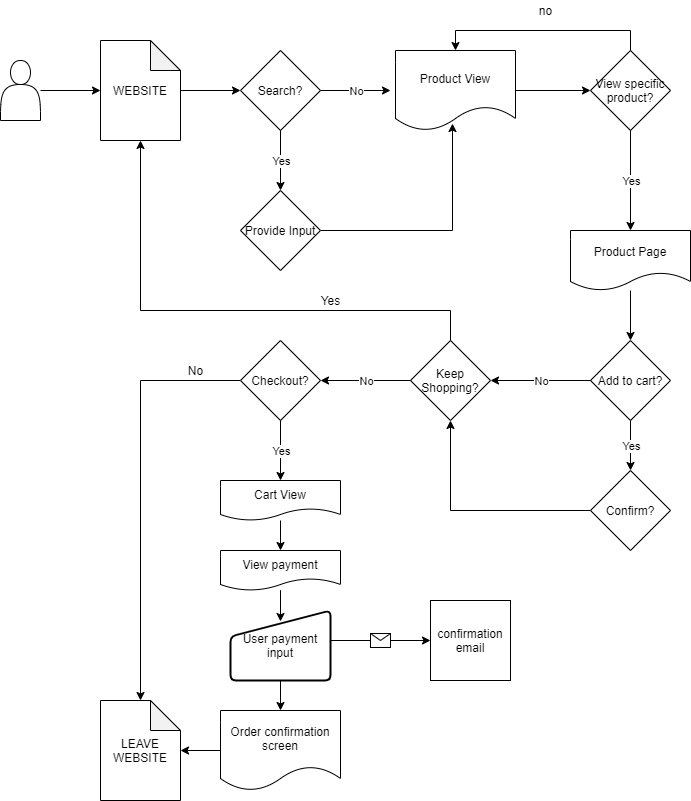

The diagram above was exported from draw.io. Its source (the exported page's mxGraphModel, read from the mxfile embedded in the PNG):
<mxGraphModel dx="414" dy="790" grid="1" gridSize="10" guides="1" tooltips="1" connect="1" arrows="1" fold="1" page="1" pageScale="1" pageWidth="850" pageHeight="1100" math="0" shadow="0">
  <root>
    <mxCell id="0" />
    <mxCell id="1" parent="0" />
    <mxCell id="6" style="edgeStyle=orthogonalEdgeStyle;rounded=0;orthogonalLoop=1;jettySize=auto;html=1;" edge="1" parent="1" source="4" target="5">
      <mxGeometry relative="1" as="geometry" />
    </mxCell>
    <mxCell id="4" value="" style="shape=actor;whiteSpace=wrap;html=1;" vertex="1" parent="1">
      <mxGeometry x="30" y="390" width="40" height="60" as="geometry" />
    </mxCell>
    <mxCell id="8" style="edgeStyle=orthogonalEdgeStyle;rounded=0;orthogonalLoop=1;jettySize=auto;html=1;entryX=0;entryY=0.5;entryDx=0;entryDy=0;" edge="1" parent="1" source="5" target="7">
      <mxGeometry relative="1" as="geometry" />
    </mxCell>
    <mxCell id="5" value="WEBSITE" style="shape=note;whiteSpace=wrap;html=1;backgroundOutline=1;darkOpacity=0.05;" vertex="1" parent="1">
      <mxGeometry x="130" y="370" width="80" height="100" as="geometry" />
    </mxCell>
    <mxCell id="7" value="Search?" style="rhombus;whiteSpace=wrap;html=1;" vertex="1" parent="1">
      <mxGeometry x="270" y="380" width="80" height="80" as="geometry" />
    </mxCell>
    <mxCell id="13" value="" style="endArrow=classic;html=1;" edge="1" parent="1">
      <mxGeometry relative="1" as="geometry">
        <mxPoint x="350" y="420" as="sourcePoint" />
        <mxPoint x="420" y="420" as="targetPoint" />
      </mxGeometry>
    </mxCell>
    <mxCell id="14" value="No" style="edgeLabel;resizable=0;html=1;align=center;verticalAlign=middle;" connectable="0" vertex="1" parent="13">
      <mxGeometry relative="1" as="geometry" />
    </mxCell>
    <mxCell id="15" value="" style="endArrow=classic;html=1;exitX=0.5;exitY=1;exitDx=0;exitDy=0;" edge="1" parent="1" source="7">
      <mxGeometry relative="1" as="geometry">
        <mxPoint x="250" y="500" as="sourcePoint" />
        <mxPoint x="310" y="520" as="targetPoint" />
      </mxGeometry>
    </mxCell>
    <mxCell id="16" value="Yes" style="edgeLabel;resizable=0;html=1;align=center;verticalAlign=middle;" connectable="0" vertex="1" parent="15">
      <mxGeometry relative="1" as="geometry" />
    </mxCell>
    <mxCell id="20" style="edgeStyle=orthogonalEdgeStyle;rounded=0;orthogonalLoop=1;jettySize=auto;html=1;entryX=0.475;entryY=0.913;entryDx=0;entryDy=0;entryPerimeter=0;" edge="1" parent="1" source="17" target="18">
      <mxGeometry relative="1" as="geometry">
        <mxPoint x="480" y="560" as="targetPoint" />
      </mxGeometry>
    </mxCell>
    <mxCell id="17" value="Provide Input" style="rhombus;whiteSpace=wrap;html=1;" vertex="1" parent="1">
      <mxGeometry x="270" y="520" width="80" height="80" as="geometry" />
    </mxCell>
    <mxCell id="24" style="edgeStyle=orthogonalEdgeStyle;rounded=0;orthogonalLoop=1;jettySize=auto;html=1;entryX=0;entryY=0.5;entryDx=0;entryDy=0;" edge="1" parent="1" source="18" target="25">
      <mxGeometry relative="1" as="geometry">
        <mxPoint x="600" y="420" as="targetPoint" />
      </mxGeometry>
    </mxCell>
    <mxCell id="18" value="Product View" style="shape=document;whiteSpace=wrap;html=1;boundedLbl=1;" vertex="1" parent="1">
      <mxGeometry x="425" y="380" width="120" height="80" as="geometry" />
    </mxCell>
    <mxCell id="23" value="no" style="text;html=1;align=center;verticalAlign=middle;resizable=0;points=[];autosize=1;" vertex="1" parent="1">
      <mxGeometry x="560" y="330" width="30" height="20" as="geometry" />
    </mxCell>
    <mxCell id="25" value="View specific product?" style="rhombus;whiteSpace=wrap;html=1;" vertex="1" parent="1">
      <mxGeometry x="620" y="380" width="80" height="80" as="geometry" />
    </mxCell>
    <mxCell id="26" value="" style="endArrow=classic;html=1;exitX=0.5;exitY=1;exitDx=0;exitDy=0;" edge="1" parent="1" source="25">
      <mxGeometry relative="1" as="geometry">
        <mxPoint x="560" y="590" as="sourcePoint" />
        <mxPoint x="660" y="560" as="targetPoint" />
      </mxGeometry>
    </mxCell>
    <mxCell id="27" value="Yes" style="edgeLabel;resizable=0;html=1;align=center;verticalAlign=middle;" connectable="0" vertex="1" parent="26">
      <mxGeometry relative="1" as="geometry" />
    </mxCell>
    <mxCell id="36" style="edgeStyle=orthogonalEdgeStyle;rounded=0;orthogonalLoop=1;jettySize=auto;html=1;entryX=0.5;entryY=0;entryDx=0;entryDy=0;" edge="1" parent="1" target="18">
      <mxGeometry relative="1" as="geometry">
        <mxPoint x="480" y="340" as="targetPoint" />
        <mxPoint x="660" y="380" as="sourcePoint" />
        <Array as="points">
          <mxPoint x="660" y="380" />
          <mxPoint x="660" y="360" />
          <mxPoint x="485" y="360" />
        </Array>
      </mxGeometry>
    </mxCell>
    <mxCell id="47" style="edgeStyle=orthogonalEdgeStyle;rounded=0;orthogonalLoop=1;jettySize=auto;html=1;entryX=0.5;entryY=1;entryDx=0;entryDy=0;entryPerimeter=0;" edge="1" parent="1" source="28" target="5">
      <mxGeometry relative="1" as="geometry">
        <mxPoint x="170" y="710" as="targetPoint" />
        <Array as="points">
          <mxPoint x="480" y="640" />
          <mxPoint x="170" y="640" />
        </Array>
      </mxGeometry>
    </mxCell>
    <mxCell id="28" value="Keep Shopping?" style="rhombus;whiteSpace=wrap;html=1;" vertex="1" parent="1">
      <mxGeometry x="440" y="670" width="80" height="80" as="geometry" />
    </mxCell>
    <mxCell id="38" value="Add to cart?" style="rhombus;whiteSpace=wrap;html=1;" vertex="1" parent="1">
      <mxGeometry x="620" y="670" width="80" height="80" as="geometry" />
    </mxCell>
    <mxCell id="40" style="edgeStyle=orthogonalEdgeStyle;rounded=0;orthogonalLoop=1;jettySize=auto;html=1;entryX=0.5;entryY=0;entryDx=0;entryDy=0;" edge="1" parent="1" source="39" target="38">
      <mxGeometry relative="1" as="geometry" />
    </mxCell>
    <mxCell id="39" value="Product Page" style="shape=document;whiteSpace=wrap;html=1;boundedLbl=1;" vertex="1" parent="1">
      <mxGeometry x="600" y="560" width="120" height="60" as="geometry" />
    </mxCell>
    <mxCell id="41" value="" style="endArrow=classic;html=1;" edge="1" parent="1">
      <mxGeometry relative="1" as="geometry">
        <mxPoint x="660" y="750" as="sourcePoint" />
        <mxPoint x="660" y="800" as="targetPoint" />
      </mxGeometry>
    </mxCell>
    <mxCell id="42" value="Yes" style="edgeLabel;resizable=0;html=1;align=center;verticalAlign=middle;" connectable="0" vertex="1" parent="41">
      <mxGeometry relative="1" as="geometry" />
    </mxCell>
    <mxCell id="46" style="edgeStyle=orthogonalEdgeStyle;rounded=0;orthogonalLoop=1;jettySize=auto;html=1;entryX=0.5;entryY=1;entryDx=0;entryDy=0;" edge="1" parent="1" source="43" target="28">
      <mxGeometry relative="1" as="geometry">
        <mxPoint x="480" y="840" as="targetPoint" />
      </mxGeometry>
    </mxCell>
    <mxCell id="43" value="Confirm?" style="rhombus;whiteSpace=wrap;html=1;" vertex="1" parent="1">
      <mxGeometry x="620" y="800" width="80" height="80" as="geometry" />
    </mxCell>
    <mxCell id="44" value="" style="endArrow=classic;html=1;entryX=1;entryY=0.5;entryDx=0;entryDy=0;exitX=0;exitY=0.5;exitDx=0;exitDy=0;" edge="1" parent="1" source="38" target="28">
      <mxGeometry relative="1" as="geometry">
        <mxPoint x="525" y="740" as="sourcePoint" />
        <mxPoint x="625" y="740" as="targetPoint" />
      </mxGeometry>
    </mxCell>
    <mxCell id="45" value="No" style="edgeLabel;resizable=0;html=1;align=center;verticalAlign=middle;" connectable="0" vertex="1" parent="44">
      <mxGeometry relative="1" as="geometry" />
    </mxCell>
    <mxCell id="48" value="Yes" style="text;html=1;align=center;verticalAlign=middle;resizable=0;points=[];autosize=1;" vertex="1" parent="1">
      <mxGeometry x="340" y="620" width="40" height="20" as="geometry" />
    </mxCell>
    <mxCell id="54" style="edgeStyle=orthogonalEdgeStyle;rounded=0;orthogonalLoop=1;jettySize=auto;html=1;entryX=0.5;entryY=0;entryDx=0;entryDy=0;entryPerimeter=0;" edge="1" parent="1" source="49" target="52">
      <mxGeometry relative="1" as="geometry" />
    </mxCell>
    <mxCell id="49" value="Checkout?" style="rhombus;whiteSpace=wrap;html=1;" vertex="1" parent="1">
      <mxGeometry x="270" y="670" width="80" height="80" as="geometry" />
    </mxCell>
    <mxCell id="50" value="" style="endArrow=classic;html=1;entryX=1;entryY=0.5;entryDx=0;entryDy=0;exitX=0;exitY=0.5;exitDx=0;exitDy=0;" edge="1" parent="1" source="28" target="49">
      <mxGeometry relative="1" as="geometry">
        <mxPoint x="320" y="770" as="sourcePoint" />
        <mxPoint x="420" y="770" as="targetPoint" />
      </mxGeometry>
    </mxCell>
    <mxCell id="51" value="No" style="edgeLabel;resizable=0;html=1;align=center;verticalAlign=middle;" connectable="0" vertex="1" parent="50">
      <mxGeometry relative="1" as="geometry" />
    </mxCell>
    <mxCell id="52" value="LEAVE WEBSITE" style="shape=note;whiteSpace=wrap;html=1;backgroundOutline=1;darkOpacity=0.05;" vertex="1" parent="1">
      <mxGeometry x="130" y="1030" width="80" height="100" as="geometry" />
    </mxCell>
    <mxCell id="55" value="No" style="text;html=1;align=center;verticalAlign=middle;resizable=0;points=[];autosize=1;" vertex="1" parent="1">
      <mxGeometry x="210" y="690" width="30" height="20" as="geometry" />
    </mxCell>
    <mxCell id="56" value="" style="endArrow=classic;html=1;exitX=0.5;exitY=1;exitDx=0;exitDy=0;" edge="1" parent="1" source="49">
      <mxGeometry relative="1" as="geometry">
        <mxPoint x="270" y="700" as="sourcePoint" />
        <mxPoint x="310" y="810" as="targetPoint" />
      </mxGeometry>
    </mxCell>
    <mxCell id="57" value="Yes" style="edgeLabel;resizable=0;html=1;align=center;verticalAlign=middle;" connectable="0" vertex="1" parent="56">
      <mxGeometry relative="1" as="geometry" />
    </mxCell>
    <mxCell id="60" style="edgeStyle=orthogonalEdgeStyle;rounded=0;orthogonalLoop=1;jettySize=auto;html=1;entryX=0.5;entryY=0;entryDx=0;entryDy=0;" edge="1" parent="1" source="58" target="59">
      <mxGeometry relative="1" as="geometry" />
    </mxCell>
    <mxCell id="58" value="Cart View" style="shape=document;whiteSpace=wrap;html=1;boundedLbl=1;" vertex="1" parent="1">
      <mxGeometry x="250" y="810" width="120" height="40" as="geometry" />
    </mxCell>
    <mxCell id="62" style="edgeStyle=orthogonalEdgeStyle;rounded=0;orthogonalLoop=1;jettySize=auto;html=1;entryX=0.5;entryY=0.157;entryDx=0;entryDy=0;entryPerimeter=0;" edge="1" parent="1" source="59" target="61">
      <mxGeometry relative="1" as="geometry" />
    </mxCell>
    <mxCell id="59" value="View payment" style="shape=document;whiteSpace=wrap;html=1;boundedLbl=1;" vertex="1" parent="1">
      <mxGeometry x="250" y="880" width="120" height="40" as="geometry" />
    </mxCell>
    <mxCell id="64" style="edgeStyle=orthogonalEdgeStyle;rounded=0;orthogonalLoop=1;jettySize=auto;html=1;entryX=0.5;entryY=0;entryDx=0;entryDy=0;" edge="1" parent="1" source="61" target="63">
      <mxGeometry relative="1" as="geometry" />
    </mxCell>
    <mxCell id="61" value="User payment input" style="html=1;strokeWidth=2;shape=manualInput;whiteSpace=wrap;rounded=1;size=26;arcSize=11;" vertex="1" parent="1">
      <mxGeometry x="260" y="940" width="100" height="70" as="geometry" />
    </mxCell>
    <mxCell id="66" style="edgeStyle=orthogonalEdgeStyle;rounded=0;orthogonalLoop=1;jettySize=auto;html=1;" edge="1" parent="1" source="63" target="52">
      <mxGeometry relative="1" as="geometry" />
    </mxCell>
    <mxCell id="63" value="Order confirmation screen" style="shape=document;whiteSpace=wrap;html=1;boundedLbl=1;" vertex="1" parent="1">
      <mxGeometry x="250" y="1040" width="120" height="80" as="geometry" />
    </mxCell>
    <mxCell id="67" value="" style="endArrow=classic;html=1;" edge="1" parent="1">
      <mxGeometry relative="1" as="geometry">
        <mxPoint x="360" y="970" as="sourcePoint" />
        <mxPoint x="460" y="970" as="targetPoint" />
      </mxGeometry>
    </mxCell>
    <mxCell id="68" value="" style="shape=message;html=1;outlineConnect=0;" vertex="1" parent="67">
      <mxGeometry width="20" height="14" relative="1" as="geometry">
        <mxPoint x="-10" y="-7" as="offset" />
      </mxGeometry>
    </mxCell>
    <mxCell id="69" value="confirmation email" style="whiteSpace=wrap;html=1;aspect=fixed;" vertex="1" parent="1">
      <mxGeometry x="460" y="930" width="80" height="80" as="geometry" />
    </mxCell>
  </root>
</mxGraphModel>